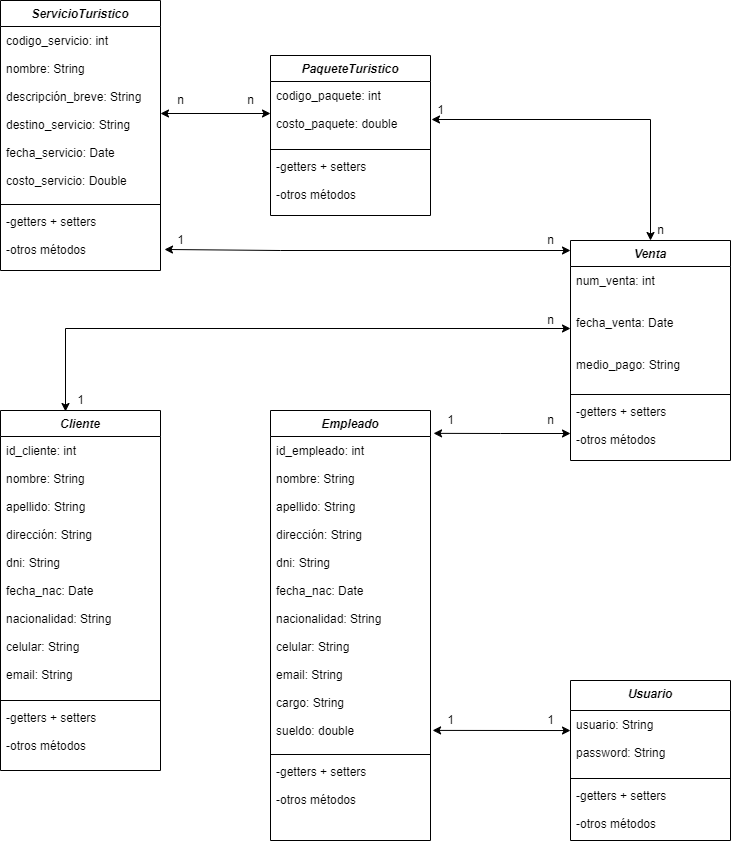

The diagram above was exported from draw.io. Its source (the exported page's mxGraphModel, read from the mxfile embedded in the PNG):
<mxGraphModel dx="868" dy="454" grid="1" gridSize="10" guides="1" tooltips="1" connect="1" arrows="1" fold="1" page="1" pageScale="1" pageWidth="827" pageHeight="1169" math="0" shadow="0">
  <root>
    <mxCell id="WIyWlLk6GJQsqaUBKTNV-0" />
    <mxCell id="WIyWlLk6GJQsqaUBKTNV-1" parent="WIyWlLk6GJQsqaUBKTNV-0" />
    <mxCell id="zkfFHV4jXpPFQw0GAbJ--0" value="ServicioTuristico" style="swimlane;fontStyle=3;align=center;verticalAlign=top;childLayout=stackLayout;horizontal=1;startSize=26;horizontalStack=0;resizeParent=1;resizeLast=0;collapsible=1;marginBottom=0;rounded=0;shadow=0;strokeWidth=1;" parent="WIyWlLk6GJQsqaUBKTNV-1" vertex="1">
      <mxGeometry x="50" y="30" width="160" height="270" as="geometry">
        <mxRectangle x="230" y="140" width="160" height="26" as="alternateBounds" />
      </mxGeometry>
    </mxCell>
    <mxCell id="zkfFHV4jXpPFQw0GAbJ--3" value="codigo_servicio: int&#10;&#10;nombre: String&#10;&#10;descripción_breve: String&#10;&#10;destino_servicio: String&#10;&#10;fecha_servicio: Date&#10;&#10;costo_servicio: Double" style="text;align=left;verticalAlign=top;spacingLeft=4;spacingRight=4;overflow=hidden;rotatable=0;points=[[0,0.5],[1,0.5]];portConstraint=eastwest;rounded=0;shadow=0;html=0;fontStyle=0;spacingTop=1;" parent="zkfFHV4jXpPFQw0GAbJ--0" vertex="1">
      <mxGeometry y="26" width="160" height="174" as="geometry" />
    </mxCell>
    <mxCell id="zkfFHV4jXpPFQw0GAbJ--4" value="" style="line;html=1;strokeWidth=1;align=left;verticalAlign=middle;spacingTop=-1;spacingLeft=3;spacingRight=3;rotatable=0;labelPosition=right;points=[];portConstraint=eastwest;" parent="zkfFHV4jXpPFQw0GAbJ--0" vertex="1">
      <mxGeometry y="200" width="160" height="8" as="geometry" />
    </mxCell>
    <mxCell id="zkfFHV4jXpPFQw0GAbJ--5" value="-getters + setters&#10;&#10;-otros métodos" style="text;align=left;verticalAlign=top;spacingLeft=4;spacingRight=4;overflow=hidden;rotatable=0;points=[[0,0.5],[1,0.5]];portConstraint=eastwest;" parent="zkfFHV4jXpPFQw0GAbJ--0" vertex="1">
      <mxGeometry y="208" width="160" height="52" as="geometry" />
    </mxCell>
    <mxCell id="Anvw5J7yV1IaAvs7sBVe-1" value="PaqueteTuristico&#10;" style="swimlane;fontStyle=3;align=center;verticalAlign=top;childLayout=stackLayout;horizontal=1;startSize=26;horizontalStack=0;resizeParent=1;resizeLast=0;collapsible=1;marginBottom=0;rounded=0;shadow=0;strokeWidth=1;" vertex="1" parent="WIyWlLk6GJQsqaUBKTNV-1">
      <mxGeometry x="320" y="85" width="160" height="160" as="geometry">
        <mxRectangle x="230" y="140" width="160" height="26" as="alternateBounds" />
      </mxGeometry>
    </mxCell>
    <mxCell id="Anvw5J7yV1IaAvs7sBVe-2" value="codigo_paquete: int&#10;&#10;costo_paquete: double" style="text;align=left;verticalAlign=top;spacingLeft=4;spacingRight=4;overflow=hidden;rotatable=0;points=[[0,0.5],[1,0.5]];portConstraint=eastwest;rounded=0;shadow=0;html=0;fontStyle=0;spacingTop=1;" vertex="1" parent="Anvw5J7yV1IaAvs7sBVe-1">
      <mxGeometry y="26" width="160" height="64" as="geometry" />
    </mxCell>
    <mxCell id="Anvw5J7yV1IaAvs7sBVe-3" value="" style="line;html=1;strokeWidth=1;align=left;verticalAlign=middle;spacingTop=-1;spacingLeft=3;spacingRight=3;rotatable=0;labelPosition=right;points=[];portConstraint=eastwest;" vertex="1" parent="Anvw5J7yV1IaAvs7sBVe-1">
      <mxGeometry y="90" width="160" height="8" as="geometry" />
    </mxCell>
    <mxCell id="Anvw5J7yV1IaAvs7sBVe-4" value="-getters + setters&#10;&#10;-otros métodos" style="text;align=left;verticalAlign=top;spacingLeft=4;spacingRight=4;overflow=hidden;rotatable=0;points=[[0,0.5],[1,0.5]];portConstraint=eastwest;" vertex="1" parent="Anvw5J7yV1IaAvs7sBVe-1">
      <mxGeometry y="98" width="160" height="52" as="geometry" />
    </mxCell>
    <mxCell id="Anvw5J7yV1IaAvs7sBVe-8" value="" style="endArrow=classic;startArrow=classic;html=1;rounded=0;exitX=1;exitY=0.5;exitDx=0;exitDy=0;entryX=0;entryY=0.5;entryDx=0;entryDy=0;" edge="1" parent="WIyWlLk6GJQsqaUBKTNV-1" source="zkfFHV4jXpPFQw0GAbJ--3" target="Anvw5J7yV1IaAvs7sBVe-2">
      <mxGeometry width="50" height="50" relative="1" as="geometry">
        <mxPoint x="240" y="190" as="sourcePoint" />
        <mxPoint x="290" y="140" as="targetPoint" />
      </mxGeometry>
    </mxCell>
    <mxCell id="Anvw5J7yV1IaAvs7sBVe-10" value="n" style="text;html=1;align=center;verticalAlign=middle;resizable=0;points=[];autosize=1;strokeColor=none;fillColor=none;" vertex="1" parent="WIyWlLk6GJQsqaUBKTNV-1">
      <mxGeometry x="220" y="120" width="20" height="20" as="geometry" />
    </mxCell>
    <mxCell id="Anvw5J7yV1IaAvs7sBVe-11" value="n" style="text;html=1;align=center;verticalAlign=middle;resizable=0;points=[];autosize=1;strokeColor=none;fillColor=none;" vertex="1" parent="WIyWlLk6GJQsqaUBKTNV-1">
      <mxGeometry x="290" y="120" width="20" height="20" as="geometry" />
    </mxCell>
    <mxCell id="Anvw5J7yV1IaAvs7sBVe-12" value="Venta" style="swimlane;fontStyle=3;align=center;verticalAlign=top;childLayout=stackLayout;horizontal=1;startSize=26;horizontalStack=0;resizeParent=1;resizeLast=0;collapsible=1;marginBottom=0;rounded=0;shadow=0;strokeWidth=1;" vertex="1" parent="WIyWlLk6GJQsqaUBKTNV-1">
      <mxGeometry x="620" y="270" width="160" height="220" as="geometry">
        <mxRectangle x="230" y="140" width="160" height="26" as="alternateBounds" />
      </mxGeometry>
    </mxCell>
    <mxCell id="Anvw5J7yV1IaAvs7sBVe-13" value="num_venta: int&#10;&#10;&#10;fecha_venta: Date&#10;&#10;&#10;medio_pago: String" style="text;align=left;verticalAlign=top;spacingLeft=4;spacingRight=4;overflow=hidden;rotatable=0;points=[[0,0.5],[1,0.5]];portConstraint=eastwest;rounded=0;shadow=0;html=0;fontStyle=0;spacingTop=1;" vertex="1" parent="Anvw5J7yV1IaAvs7sBVe-12">
      <mxGeometry y="26" width="160" height="124" as="geometry" />
    </mxCell>
    <mxCell id="Anvw5J7yV1IaAvs7sBVe-14" value="" style="line;html=1;strokeWidth=1;align=left;verticalAlign=middle;spacingTop=-1;spacingLeft=3;spacingRight=3;rotatable=0;labelPosition=right;points=[];portConstraint=eastwest;" vertex="1" parent="Anvw5J7yV1IaAvs7sBVe-12">
      <mxGeometry y="150" width="160" height="8" as="geometry" />
    </mxCell>
    <mxCell id="Anvw5J7yV1IaAvs7sBVe-15" value="-getters + setters&#10;&#10;-otros métodos" style="text;align=left;verticalAlign=top;spacingLeft=4;spacingRight=4;overflow=hidden;rotatable=0;points=[[0,0.5],[1,0.5]];portConstraint=eastwest;" vertex="1" parent="Anvw5J7yV1IaAvs7sBVe-12">
      <mxGeometry y="158" width="160" height="52" as="geometry" />
    </mxCell>
    <mxCell id="Anvw5J7yV1IaAvs7sBVe-17" value="1" style="text;html=1;align=center;verticalAlign=middle;resizable=0;points=[];autosize=1;strokeColor=none;fillColor=none;" vertex="1" parent="WIyWlLk6GJQsqaUBKTNV-1">
      <mxGeometry x="480" y="130" width="20" height="20" as="geometry" />
    </mxCell>
    <mxCell id="Anvw5J7yV1IaAvs7sBVe-20" value="1" style="text;html=1;align=center;verticalAlign=middle;resizable=0;points=[];autosize=1;strokeColor=none;fillColor=none;" vertex="1" parent="WIyWlLk6GJQsqaUBKTNV-1">
      <mxGeometry x="220" y="260" width="20" height="20" as="geometry" />
    </mxCell>
    <mxCell id="Anvw5J7yV1IaAvs7sBVe-21" value="n" style="text;html=1;align=center;verticalAlign=middle;resizable=0;points=[];autosize=1;strokeColor=none;fillColor=none;" vertex="1" parent="WIyWlLk6GJQsqaUBKTNV-1">
      <mxGeometry x="590" y="260" width="20" height="20" as="geometry" />
    </mxCell>
    <mxCell id="Anvw5J7yV1IaAvs7sBVe-22" value="Cliente" style="swimlane;fontStyle=3;align=center;verticalAlign=top;childLayout=stackLayout;horizontal=1;startSize=26;horizontalStack=0;resizeParent=1;resizeLast=0;collapsible=1;marginBottom=0;rounded=0;shadow=0;strokeWidth=1;" vertex="1" parent="WIyWlLk6GJQsqaUBKTNV-1">
      <mxGeometry x="50" y="440" width="160" height="360" as="geometry">
        <mxRectangle x="230" y="140" width="160" height="26" as="alternateBounds" />
      </mxGeometry>
    </mxCell>
    <mxCell id="Anvw5J7yV1IaAvs7sBVe-23" value="id_cliente: int&#10;&#10;nombre: String&#10;&#10;apellido: String&#10;&#10;dirección: String&#10;&#10;dni: String&#10;&#10;fecha_nac: Date&#10;&#10;nacionalidad: String&#10;&#10;celular: String&#10;&#10;email: String" style="text;align=left;verticalAlign=top;spacingLeft=4;spacingRight=4;overflow=hidden;rotatable=0;points=[[0,0.5],[1,0.5]];portConstraint=eastwest;rounded=0;shadow=0;html=0;fontStyle=0;spacingTop=1;" vertex="1" parent="Anvw5J7yV1IaAvs7sBVe-22">
      <mxGeometry y="26" width="160" height="260" as="geometry" />
    </mxCell>
    <mxCell id="Anvw5J7yV1IaAvs7sBVe-24" value="" style="line;html=1;strokeWidth=1;align=left;verticalAlign=middle;spacingTop=-1;spacingLeft=3;spacingRight=3;rotatable=0;labelPosition=right;points=[];portConstraint=eastwest;" vertex="1" parent="Anvw5J7yV1IaAvs7sBVe-22">
      <mxGeometry y="286" width="160" height="8" as="geometry" />
    </mxCell>
    <mxCell id="Anvw5J7yV1IaAvs7sBVe-25" value="-getters + setters&#10;&#10;-otros métodos" style="text;align=left;verticalAlign=top;spacingLeft=4;spacingRight=4;overflow=hidden;rotatable=0;points=[[0,0.5],[1,0.5]];portConstraint=eastwest;" vertex="1" parent="Anvw5J7yV1IaAvs7sBVe-22">
      <mxGeometry y="294" width="160" height="56" as="geometry" />
    </mxCell>
    <mxCell id="Anvw5J7yV1IaAvs7sBVe-27" value="1" style="text;html=1;align=center;verticalAlign=middle;resizable=0;points=[];autosize=1;strokeColor=none;fillColor=none;" vertex="1" parent="WIyWlLk6GJQsqaUBKTNV-1">
      <mxGeometry x="120" y="420" width="20" height="20" as="geometry" />
    </mxCell>
    <mxCell id="Anvw5J7yV1IaAvs7sBVe-28" value="n" style="text;html=1;align=center;verticalAlign=middle;resizable=0;points=[];autosize=1;strokeColor=none;fillColor=none;" vertex="1" parent="WIyWlLk6GJQsqaUBKTNV-1">
      <mxGeometry x="590" y="440" width="20" height="20" as="geometry" />
    </mxCell>
    <mxCell id="Anvw5J7yV1IaAvs7sBVe-29" value="Empleado&#10;" style="swimlane;fontStyle=3;align=center;verticalAlign=top;childLayout=stackLayout;horizontal=1;startSize=26;horizontalStack=0;resizeParent=1;resizeLast=0;collapsible=1;marginBottom=0;rounded=0;shadow=0;strokeWidth=1;" vertex="1" parent="WIyWlLk6GJQsqaUBKTNV-1">
      <mxGeometry x="320" y="440" width="160" height="430" as="geometry">
        <mxRectangle x="230" y="140" width="160" height="26" as="alternateBounds" />
      </mxGeometry>
    </mxCell>
    <mxCell id="Anvw5J7yV1IaAvs7sBVe-30" value="id_empleado: int&#10;&#10;nombre: String&#10;&#10;apellido: String&#10;&#10;dirección: String&#10;&#10;dni: String&#10;&#10;fecha_nac: Date&#10;&#10;nacionalidad: String&#10;&#10;celular: String&#10;&#10;email: String&#10;&#10;cargo: String&#10;&#10;sueldo: double" style="text;align=left;verticalAlign=top;spacingLeft=4;spacingRight=4;overflow=hidden;rotatable=0;points=[[0,0.5],[1,0.5]];portConstraint=eastwest;rounded=0;shadow=0;html=0;fontStyle=0;spacingTop=1;" vertex="1" parent="Anvw5J7yV1IaAvs7sBVe-29">
      <mxGeometry y="26" width="160" height="314" as="geometry" />
    </mxCell>
    <mxCell id="Anvw5J7yV1IaAvs7sBVe-31" value="" style="line;html=1;strokeWidth=1;align=left;verticalAlign=middle;spacingTop=-1;spacingLeft=3;spacingRight=3;rotatable=0;labelPosition=right;points=[];portConstraint=eastwest;" vertex="1" parent="Anvw5J7yV1IaAvs7sBVe-29">
      <mxGeometry y="340" width="160" height="8" as="geometry" />
    </mxCell>
    <mxCell id="Anvw5J7yV1IaAvs7sBVe-32" value="-getters + setters&#10;&#10;-otros métodos" style="text;align=left;verticalAlign=top;spacingLeft=4;spacingRight=4;overflow=hidden;rotatable=0;points=[[0,0.5],[1,0.5]];portConstraint=eastwest;" vertex="1" parent="Anvw5J7yV1IaAvs7sBVe-29">
      <mxGeometry y="348" width="160" height="66" as="geometry" />
    </mxCell>
    <mxCell id="Anvw5J7yV1IaAvs7sBVe-34" value="n" style="text;html=1;align=center;verticalAlign=middle;resizable=0;points=[];autosize=1;strokeColor=none;fillColor=none;" vertex="1" parent="WIyWlLk6GJQsqaUBKTNV-1">
      <mxGeometry x="700" y="250" width="20" height="20" as="geometry" />
    </mxCell>
    <mxCell id="Anvw5J7yV1IaAvs7sBVe-35" value="1&lt;br&gt;" style="text;html=1;align=center;verticalAlign=middle;resizable=0;points=[];autosize=1;strokeColor=none;fillColor=none;" vertex="1" parent="WIyWlLk6GJQsqaUBKTNV-1">
      <mxGeometry x="490" y="440" width="20" height="20" as="geometry" />
    </mxCell>
    <mxCell id="Anvw5J7yV1IaAvs7sBVe-36" value="" style="endArrow=classic;startArrow=classic;html=1;rounded=0;exitX=1.019;exitY=-0.01;exitDx=0;exitDy=0;exitPerimeter=0;" edge="1" parent="WIyWlLk6GJQsqaUBKTNV-1" source="Anvw5J7yV1IaAvs7sBVe-30">
      <mxGeometry width="50" height="50" relative="1" as="geometry">
        <mxPoint x="450" y="350" as="sourcePoint" />
        <mxPoint x="620" y="463" as="targetPoint" />
        <Array as="points">
          <mxPoint x="550" y="463" />
        </Array>
      </mxGeometry>
    </mxCell>
    <mxCell id="Anvw5J7yV1IaAvs7sBVe-37" value="" style="endArrow=classic;startArrow=classic;html=1;rounded=0;exitX=1.025;exitY=0.788;exitDx=0;exitDy=0;exitPerimeter=0;" edge="1" parent="WIyWlLk6GJQsqaUBKTNV-1" source="zkfFHV4jXpPFQw0GAbJ--5">
      <mxGeometry width="50" height="50" relative="1" as="geometry">
        <mxPoint x="450" y="280" as="sourcePoint" />
        <mxPoint x="620" y="280" as="targetPoint" />
        <Array as="points">
          <mxPoint x="330" y="280" />
        </Array>
      </mxGeometry>
    </mxCell>
    <mxCell id="Anvw5J7yV1IaAvs7sBVe-38" value="" style="endArrow=classic;startArrow=classic;html=1;rounded=0;entryX=0.5;entryY=0;entryDx=0;entryDy=0;exitX=0.05;exitY=0.95;exitDx=0;exitDy=0;exitPerimeter=0;" edge="1" parent="WIyWlLk6GJQsqaUBKTNV-1" source="Anvw5J7yV1IaAvs7sBVe-17" target="Anvw5J7yV1IaAvs7sBVe-12">
      <mxGeometry width="50" height="50" relative="1" as="geometry">
        <mxPoint x="450" y="280" as="sourcePoint" />
        <mxPoint x="500" y="230" as="targetPoint" />
        <Array as="points">
          <mxPoint x="700" y="149" />
        </Array>
      </mxGeometry>
    </mxCell>
    <mxCell id="Anvw5J7yV1IaAvs7sBVe-39" value="n" style="text;html=1;align=center;verticalAlign=middle;resizable=0;points=[];autosize=1;strokeColor=none;fillColor=none;" vertex="1" parent="WIyWlLk6GJQsqaUBKTNV-1">
      <mxGeometry x="590" y="340" width="20" height="20" as="geometry" />
    </mxCell>
    <mxCell id="Anvw5J7yV1IaAvs7sBVe-40" value="" style="endArrow=classic;startArrow=classic;html=1;rounded=0;entryX=0;entryY=0.5;entryDx=0;entryDy=0;exitX=-0.25;exitY=1.05;exitDx=0;exitDy=0;exitPerimeter=0;" edge="1" parent="WIyWlLk6GJQsqaUBKTNV-1" source="Anvw5J7yV1IaAvs7sBVe-27" target="Anvw5J7yV1IaAvs7sBVe-13">
      <mxGeometry width="50" height="50" relative="1" as="geometry">
        <mxPoint x="340" y="390" as="sourcePoint" />
        <mxPoint x="390" y="340" as="targetPoint" />
        <Array as="points">
          <mxPoint x="115" y="358" />
        </Array>
      </mxGeometry>
    </mxCell>
    <mxCell id="Anvw5J7yV1IaAvs7sBVe-41" value="Usuario" style="swimlane;fontStyle=3;align=center;verticalAlign=top;childLayout=stackLayout;horizontal=1;startSize=30;horizontalStack=0;resizeParent=1;resizeLast=0;collapsible=1;marginBottom=0;rounded=0;shadow=0;strokeWidth=1;" vertex="1" parent="WIyWlLk6GJQsqaUBKTNV-1">
      <mxGeometry x="620" y="710" width="160" height="160" as="geometry">
        <mxRectangle x="230" y="140" width="160" height="26" as="alternateBounds" />
      </mxGeometry>
    </mxCell>
    <mxCell id="Anvw5J7yV1IaAvs7sBVe-42" value="usuario: String&#10;&#10;password: String" style="text;align=left;verticalAlign=top;spacingLeft=4;spacingRight=4;overflow=hidden;rotatable=0;points=[[0,0.5],[1,0.5]];portConstraint=eastwest;rounded=0;shadow=0;html=0;fontStyle=0;spacingTop=1;" vertex="1" parent="Anvw5J7yV1IaAvs7sBVe-41">
      <mxGeometry y="30" width="160" height="64" as="geometry" />
    </mxCell>
    <mxCell id="Anvw5J7yV1IaAvs7sBVe-43" value="" style="line;html=1;strokeWidth=1;align=left;verticalAlign=middle;spacingTop=-1;spacingLeft=3;spacingRight=3;rotatable=0;labelPosition=right;points=[];portConstraint=eastwest;" vertex="1" parent="Anvw5J7yV1IaAvs7sBVe-41">
      <mxGeometry y="94" width="160" height="8" as="geometry" />
    </mxCell>
    <mxCell id="Anvw5J7yV1IaAvs7sBVe-44" value="-getters + setters&#10;&#10;-otros métodos" style="text;align=left;verticalAlign=top;spacingLeft=4;spacingRight=4;overflow=hidden;rotatable=0;points=[[0,0.5],[1,0.5]];portConstraint=eastwest;" vertex="1" parent="Anvw5J7yV1IaAvs7sBVe-41">
      <mxGeometry y="102" width="160" height="52" as="geometry" />
    </mxCell>
    <mxCell id="Anvw5J7yV1IaAvs7sBVe-45" value="" style="endArrow=classic;startArrow=classic;html=1;rounded=0;exitX=1.013;exitY=0.936;exitDx=0;exitDy=0;exitPerimeter=0;entryX=0;entryY=0.313;entryDx=0;entryDy=0;entryPerimeter=0;" edge="1" parent="WIyWlLk6GJQsqaUBKTNV-1" source="Anvw5J7yV1IaAvs7sBVe-30" target="Anvw5J7yV1IaAvs7sBVe-42">
      <mxGeometry width="50" height="50" relative="1" as="geometry">
        <mxPoint x="530" y="770" as="sourcePoint" />
        <mxPoint x="580" y="720" as="targetPoint" />
      </mxGeometry>
    </mxCell>
    <mxCell id="Anvw5J7yV1IaAvs7sBVe-46" value="1" style="text;html=1;align=center;verticalAlign=middle;resizable=0;points=[];autosize=1;strokeColor=none;fillColor=none;" vertex="1" parent="WIyWlLk6GJQsqaUBKTNV-1">
      <mxGeometry x="490" y="740" width="20" height="20" as="geometry" />
    </mxCell>
    <mxCell id="Anvw5J7yV1IaAvs7sBVe-47" value="1" style="text;html=1;align=center;verticalAlign=middle;resizable=0;points=[];autosize=1;strokeColor=none;fillColor=none;" vertex="1" parent="WIyWlLk6GJQsqaUBKTNV-1">
      <mxGeometry x="590" y="740" width="20" height="20" as="geometry" />
    </mxCell>
  </root>
</mxGraphModel>